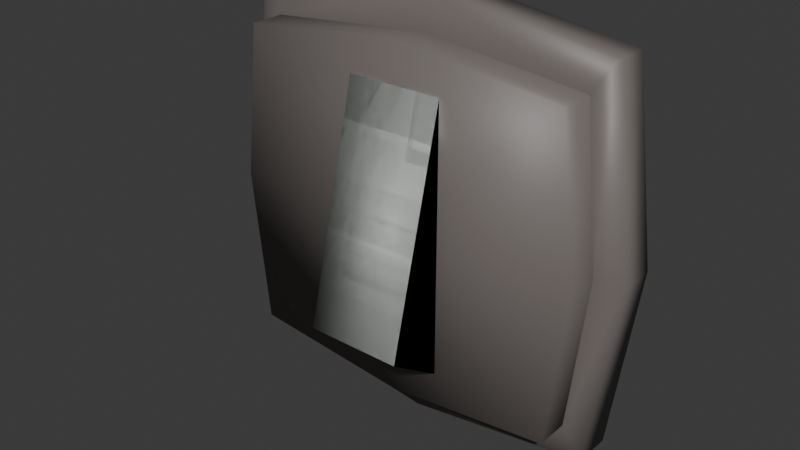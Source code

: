 # Source: light_switch.blend  (saved by Blender 4.2.66; exported with 4.5.12 LTS)
import bpy
from mathutils import Matrix  # noqa: F401  (used for matrix-valued properties, if any)

bpy.ops.wm.read_factory_settings(use_empty=True)
scene = bpy.context.scene
scene.name = 'Scene'

# ---- collections
col_lightswitchclosed = bpy.data.collections.new('LightSwitchClosed'); scene.collection.children.link(col_lightswitchclosed)
col_lightswitchopen = bpy.data.collections.new('LightSwitchOpen'); scene.collection.children.link(col_lightswitchopen)

# ---- materials (node trees are filled in below, after node groups)
mat_base = bpy.data.materials.new('Base')
mat_switch = bpy.data.materials.new('Switch')

# ---- material node trees
mat_base.use_nodes = True; mat_base.node_tree.nodes.clear()
_N = mat_base.node_tree.nodes; _L = mat_base.node_tree.links
n0 = _N.new('ShaderNodeBsdfPrincipled'); n0.name = 'Principled BSDF'; n0.location = (10, 300)
n0.inputs[0].default_value = (0.1743, 0.153, 0.145, 1.0)
n1 = _N.new('ShaderNodeOutputMaterial'); n1.name = 'Material Output'; n1.location = (300, 300)
_L.new(n0.outputs[0], n1.inputs[0])
n1.is_active_output = True
mat_switch.use_nodes = True; mat_switch.node_tree.nodes.clear()
_N = mat_switch.node_tree.nodes; _L = mat_switch.node_tree.links
n0 = _N.new('ShaderNodeBsdfPrincipled'); n0.name = 'Principled BSDF'; n0.location = (10, 300)
n0.inputs[0].default_value = (0.6585, 0.6963, 0.6563, 1.0)
n1 = _N.new('ShaderNodeOutputMaterial'); n1.name = 'Material Output'; n1.location = (300, 300)
_L.new(n0.outputs[0], n1.inputs[0])
n1.is_active_output = True

# ---- world
world_world = bpy.data.worlds.new('World'); scene.world = world_world
world_world.use_nodes = True; world_world.node_tree.nodes.clear()
_N = world_world.node_tree.nodes; _L = world_world.node_tree.links
n0 = _N.new('ShaderNodeOutputWorld'); n0.name = 'World Output'; n0.location = (300, 300)
n1 = _N.new('ShaderNodeBackground'); n1.name = 'Background'; n1.location = (10, 300)
n1.inputs[0].default_value = (0.05088, 0.05088, 0.05088, 1.0)
_L.new(n1.outputs[0], n0.inputs[0])
n0.is_active_output = True
world_world.color = (0.05088, 0.05088, 0.05088)
world_world.sun_shadow_jitter_overblur = 0.0

# ---- meshes
me_cube_001 = bpy.data.meshes.new('Cube.001')
me_cube_001.from_pydata([(-0.866, -0.19, -0.81), (-0.866, -0.19, 0.81), (-0.9, 0.2, -0.9), (-0.9, 0.2, 0.9), (-0.866, -0.01, -0.81), (-0.956, -0.19, 0.0), (-0.866, -0.01, 0.81), (-1.0, 0.2, 0.0), (0.0, 0.2, -1.0), (0.0, 0.2, 1.0), (0.0, -0.19, -0.9), (0.0, -0.19, 0.9), (0.0, -0.01, 0.9), (0.0, -0.01, -0.9), (0.0, -0.1, 0.0), (0.0, 0.2, 0.0), (-0.956, -0.01, 0.0), (-0.9707, 0.0, 0.9707), (-0.9707, 0.2, 0.9707), (-1.1, 0.2, 0.0), (-0.9707, 0.2, -0.9707), (0.0, 0.2, -1.099), (-0.9707, 0.0, -0.9707), (0.0, 0.2, 1.099), (0.0, 0.0, 1.099), (0.0, 0.0, -1.099), (-1.1, 0.0, 0.0), (-0.252, -0.4905, 0.5), (-0.252, -0.1905, -0.7), (-0.252, -0.1905, 0.7), (0.252, -0.4905, 0.5), (0.252, -0.1905, -0.7), (0.252, -0.1905, 0.7)], [], [(4, 16, 26, 22), (14, 11, 1, 5), (12, 6, 1, 11), (2, 8, 21, 20), (4, 13, 10, 0), (6, 12, 24, 17), (10, 14, 5, 0), (2, 7, 15, 8), (7, 3, 9, 15), (13, 4, 22, 25), (0, 5, 16, 4), (5, 1, 6, 16), (26, 17, 18, 19), (23, 18, 17, 24), (20, 21, 25, 22), (22, 26, 19, 20), (3, 7, 19, 18), (7, 2, 20, 19), (16, 6, 17, 26), (9, 3, 18, 23), (27, 29, 28), (29, 32, 31, 28), (32, 30, 31), (30, 27, 28, 31), (29, 27, 30, 32)])
me_cube_001.polygons.foreach_set('use_smooth', [True] * 25)
me_cube_001.polygons.foreach_set('material_index', [0, 0, 0, 0, 0, 0, 0, 0, 0, 0, 0, 0, 0, 0, 0, 0, 0, 0, 0, 0, 1, 1, 1, 1, 1])
_k = set([(4, 13), (4, 16), (6, 12), (6, 16)])
me_cube_001.attributes.new('sharp_edge', 'BOOLEAN', 'EDGE').data.foreach_set('value', [ (min(e.vertices), max(e.vertices)) in _k for e in me_cube_001.edges])
_uv = me_cube_001.uv_layers.new(name='UVMap')
_uv.uv.foreach_set('vector', [0.375, 0.125, 0.5, 0.125, 0.5, 0.125, 0.375, 0.125, 0.5, 0.875, 0.625, 0.875, 0.625, 1.0, 0.5, 1.0, 0.75, 0.625, 0.875, 0.625, 0.875, 0.75, 0.75, 0.75, 0.375, 0.25, 0.375, 0.375, 0.375, 0.375, 0.375, 0.25, 0.125, 0.625, 0.25, 0.625, 0.25, 0.75, 0.125, 0.75, 0.875, 0.625, 0.75, 0.625, 0.75, 0.625, 0.875, 0.625, 0.375, 0.875, 0.5, 0.875, 0.5, 1.0, 0.375, 1.0, 0.375, 0.25, 0.5, 0.25, 0.5, 0.375, 0.375, 0.375, 0.5, 0.25, 0.625, 0.25, 0.625, 0.375, 0.5, 0.375, 0.25, 0.625, 0.125, 0.625, 0.125, 0.625, 0.25, 0.625, 0.375, 0.0, 0.5, 0.0, 0.5, 0.125, 0.375, 0.125, 0.5, 0.0, 0.625, 0.0, 0.625, 0.125, 0.5, 0.125, 0.5, 0.125, 0.625, 0.125, 0.625, 0.25, 0.5, 0.25, 0.75, 0.5, 0.875, 0.5, 0.875, 0.625, 0.75, 0.625, 0.125, 0.5, 0.25, 0.5, 0.25, 0.625, 0.125, 0.625, 0.375, 0.125, 0.5, 0.125, 0.5, 0.25, 0.375, 0.25, 0.625, 0.25, 0.5, 0.25, 0.5, 0.25, 0.625, 0.25, 0.5, 0.25, 0.375, 0.25, 0.375, 0.25, 0.5, 0.25, 0.5, 0.125, 0.625, 0.125, 0.625, 0.125, 0.5, 0.125, 0.625, 0.375, 0.625, 0.25, 0.625, 0.25, 0.625, 0.375, 0.375, 0.0, 0.375, 0.25, 0.625, 0.25, 0.375, 0.25, 0.375, 0.5, 0.625, 0.5, 0.625, 0.25, 0.375, 0.5, 0.375, 0.75, 0.625, 0.75, 0.375, 0.75, 0.375, 1.0, 0.625, 1.0, 0.625, 0.75, 0.125, 0.5, 0.125, 0.75, 0.375, 0.75, 0.375, 0.5])
me_cube_001.materials.append(mat_base)
me_cube_001.materials.append(mat_switch)
me_cube_001.update()
me_cube_003 = bpy.data.meshes.new('Cube.003')
me_cube_003.from_pydata([(-0.866, -0.19, -0.81), (-0.866, -0.19, 0.81), (-0.9, 0.2, -0.9), (-0.9, 0.2, 0.9), (-0.866, -0.01, -0.81), (-0.956, -0.19, 0.0), (-0.866, -0.01, 0.81), (-1.0, 0.2, 0.0), (0.0, 0.2, -1.0), (0.0, 0.2, 1.0), (0.0, -0.19, -0.9), (0.0, -0.19, 0.9), (0.0, -0.01, 0.9), (0.0, -0.01, -0.9), (0.0, -0.1, 0.0), (0.0, 0.2, 0.0), (-0.956, -0.01, 0.0), (-0.9707, 0.0, 0.9707), (-0.9707, 0.2, 0.9707), (-1.1, 0.2, 0.0), (-0.9707, 0.2, -0.9707), (0.0, 0.2, -1.099), (-0.9707, 0.0, -0.9707), (0.0, 0.2, 1.099), (0.0, 0.0, 1.099), (0.0, 0.0, -1.099), (-1.1, 0.0, 0.0), (-0.252, -0.4905, -0.5), (-0.252, -0.1905, 0.7), (-0.252, -0.1905, -0.7), (0.252, -0.4905, -0.5), (0.252, -0.1905, 0.7), (0.252, -0.1905, -0.7)], [], [(4, 16, 26, 22), (14, 11, 1, 5), (12, 6, 1, 11), (2, 8, 21, 20), (4, 13, 10, 0), (6, 12, 24, 17), (10, 14, 5, 0), (2, 7, 15, 8), (7, 3, 9, 15), (13, 4, 22, 25), (0, 5, 16, 4), (5, 1, 6, 16), (26, 17, 18, 19), (23, 18, 17, 24), (20, 21, 25, 22), (22, 26, 19, 20), (3, 7, 19, 18), (7, 2, 20, 19), (16, 6, 17, 26), (9, 3, 18, 23), (27, 28, 29), (29, 28, 31, 32), (32, 31, 30), (30, 31, 28, 27), (29, 32, 30, 27)])
me_cube_003.polygons.foreach_set('use_smooth', [True] * 25)
me_cube_003.polygons.foreach_set('material_index', [0, 0, 0, 0, 0, 0, 0, 0, 0, 0, 0, 0, 0, 0, 0, 0, 0, 0, 0, 0, 1, 1, 1, 1, 1])
_k = set([(4, 13), (4, 16), (6, 12), (6, 16)])
me_cube_003.attributes.new('sharp_edge', 'BOOLEAN', 'EDGE').data.foreach_set('value', [ (min(e.vertices), max(e.vertices)) in _k for e in me_cube_003.edges])
_uv = me_cube_003.uv_layers.new(name='UVMap')
_uv.uv.foreach_set('vector', [0.375, 0.125, 0.5, 0.125, 0.5, 0.125, 0.375, 0.125, 0.5, 0.875, 0.625, 0.875, 0.625, 1.0, 0.5, 1.0, 0.75, 0.625, 0.875, 0.625, 0.875, 0.75, 0.75, 0.75, 0.375, 0.25, 0.375, 0.375, 0.375, 0.375, 0.375, 0.25, 0.125, 0.625, 0.25, 0.625, 0.25, 0.75, 0.125, 0.75, 0.875, 0.625, 0.75, 0.625, 0.75, 0.625, 0.875, 0.625, 0.375, 0.875, 0.5, 0.875, 0.5, 1.0, 0.375, 1.0, 0.375, 0.25, 0.5, 0.25, 0.5, 0.375, 0.375, 0.375, 0.5, 0.25, 0.625, 0.25, 0.625, 0.375, 0.5, 0.375, 0.25, 0.625, 0.125, 0.625, 0.125, 0.625, 0.25, 0.625, 0.375, 0.0, 0.5, 0.0, 0.5, 0.125, 0.375, 0.125, 0.5, 0.0, 0.625, 0.0, 0.625, 0.125, 0.5, 0.125, 0.5, 0.125, 0.625, 0.125, 0.625, 0.25, 0.5, 0.25, 0.75, 0.5, 0.875, 0.5, 0.875, 0.625, 0.75, 0.625, 0.125, 0.5, 0.25, 0.5, 0.25, 0.625, 0.125, 0.625, 0.375, 0.125, 0.5, 0.125, 0.5, 0.25, 0.375, 0.25, 0.625, 0.25, 0.5, 0.25, 0.5, 0.25, 0.625, 0.25, 0.5, 0.25, 0.375, 0.25, 0.375, 0.25, 0.5, 0.25, 0.5, 0.125, 0.625, 0.125, 0.625, 0.125, 0.5, 0.125, 0.625, 0.375, 0.625, 0.25, 0.625, 0.25, 0.625, 0.375, 0.375, 0.0, 0.625, 0.25, 0.375, 0.25, 0.375, 0.25, 0.625, 0.25, 0.625, 0.5, 0.375, 0.5, 0.375, 0.5, 0.625, 0.75, 0.375, 0.75, 0.375, 0.75, 0.625, 0.75, 0.625, 1.0, 0.375, 1.0, 0.125, 0.5, 0.375, 0.5, 0.375, 0.75, 0.125, 0.75])
me_cube_003.materials.append(mat_base)
me_cube_003.materials.append(mat_switch)
me_cube_003.update()

# ---- objects
ob_base = bpy.data.objects.new('Base', me_cube_001)
ob_base_001 = bpy.data.objects.new('Base.001', me_cube_003)

# ---- transforms, parenting, visibility, modifiers, constraints
ob_base.location = (0.0, 0.0, 0.0)
_m = ob_base.modifiers.new('Mirror', 'MIRROR')
_m.use_clip = True
ob_base_001.location = (0.0, 0.0, 0.0)
_m = ob_base_001.modifiers.new('Mirror', 'MIRROR')
_m.use_clip = True

# ---- collection membership
col_lightswitchclosed.objects.link(ob_base)
col_lightswitchopen.objects.link(ob_base_001)
def _layer_coll(name, lc=None):
    lc = lc or bpy.context.view_layer.layer_collection
    for c in lc.children:
        if c.name == name: return c
        r = _layer_coll(name, c)
        if r: return r
_layer_coll('LightSwitchClosed').exclude = True

# ---- scene / render settings (as saved in the file)
scene.frame_start = 1; scene.frame_end = 250; scene.frame_set(1)
scene.render.engine = 'BLENDER_EEVEE_NEXT'
bpy.context.view_layer.update()

# ---- added for rendering (the .blend has no active camera and no usable light): camera, sun
cam_auto = bpy.data.cameras.new('AutoCamera')
cam_auto.lens = 50.0
cam_auto.sensor_width = 36.0
cam_auto.clip_end = 1000.0
ob_auto_camera = bpy.data.objects.new('AutoCamera', cam_auto)
scene.collection.objects.link(ob_auto_camera)
ob_auto_camera.location = (2.94788, -3.68271, 2.35831)
ob_auto_camera.rotation_euler = (1.09748, -7.21219e-08, 0.694738)
scene.camera = ob_auto_camera
light_auto_sun = bpy.data.lights.new('AutoSun', 'SUN')
light_auto_sun.energy = 3.0
light_auto_sun.angle = 0.0523599
ob_auto_sun = bpy.data.objects.new('AutoSun', light_auto_sun)
scene.collection.objects.link(ob_auto_sun)
ob_auto_sun.rotation_euler = (0.872665, 0.174533, 0.523599)
bpy.context.view_layer.update()
